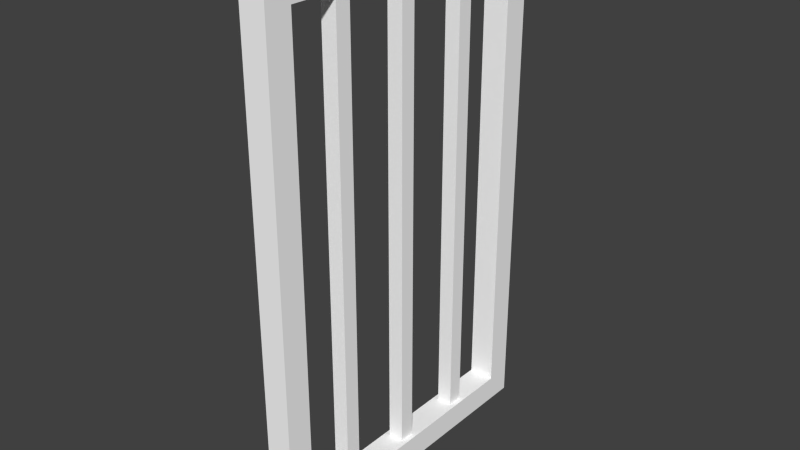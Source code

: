 # Source: Bar_door.blend  (saved by Blender 2.73.0; exported with 4.5.12 LTS)
import bpy
from mathutils import Matrix  # noqa: F401  (used for matrix-valued properties, if any)

bpy.ops.wm.read_factory_settings(use_empty=True)
scene = bpy.context.scene
scene.name = 'Scene'

# ---- collections
col_collection_1 = bpy.data.collections.new('Collection 1'); scene.collection.children.link(col_collection_1)

# ---- materials (node trees are filled in below, after node groups)
mat_material = bpy.data.materials.new('material')
mat_material.alpha_threshold = 0.0
mat_material.use_transparent_shadow = False
mat_material.diffuse_color = (1.0, 1.0, 1.0, 1.0)
mat_material.roughness = 0.5

# ---- material node trees

# ---- world
world_world = bpy.data.worlds.new('World'); scene.world = world_world
world_world.color = (0.05088, 0.05088, 0.05088)
world_world.use_sun_shadow = False
world_world.sun_shadow_jitter_overblur = 0.0
world_world.cycles.sampling_method = 'MANUAL'
world_world.cycles.sample_map_resolution = 256

# ---- meshes
me_id28 = bpy.data.meshes.new('ID28')
me_id28.from_pydata([(1.099, 35.43, 74.72), (-1.263, 35.43, 3.858), (1.099, 35.43, 3.858), (-1.263, 35.43, 74.72), (1.099, 37.8, 3.858), (1.099, 35.43, 74.72), (1.099, 35.43, 3.858), (1.099, 37.8, 74.72), (1.099, 37.8, 74.72), (-1.263, 35.43, 74.72), (-1.263, 37.8, 74.72), (1.099, 35.43, 74.72), (-1.263, 37.8, 74.72), (-1.263, 35.43, 3.858), (-1.263, 35.43, 74.72), (-1.263, 37.8, 3.858), (-1.263, 35.43, 3.858), (1.099, 37.8, 3.858), (-1.263, 37.8, 3.858), (1.099, 35.43, 3.858), (-1.263, 37.8, 74.72), (1.099, 37.8, 3.858), (-1.263, 37.8, 3.858), (1.099, 37.8, 74.72), (1.099, 23.62, 74.72), (-1.263, 23.62, 3.858), (1.099, 23.62, 3.858), (-1.263, 23.62, 74.72), (1.099, 23.62, 3.858), (-1.263, 25.98, 3.858), (-1.263, 23.62, 3.858), (1.099, 25.98, 3.858), (1.099, 25.98, 3.858), (1.099, 23.62, 74.72), (1.099, 23.62, 3.858), (1.099, 25.98, 74.72), (-1.263, 25.98, 74.72), (1.099, 23.62, 74.72), (-1.263, 23.62, 74.72), (1.099, 25.98, 74.72), (-1.263, 25.98, 74.72), (-1.263, 23.62, 3.858), (-1.263, 23.62, 74.72), (-1.263, 25.98, 3.858), (-1.263, 25.98, 74.72), (1.099, 25.98, 3.858), (-1.263, 25.98, 3.858), (1.099, 25.98, 74.72), (1.099, 11.81, 74.72), (-1.263, 11.81, 3.858), (1.099, 11.81, 3.858), (-1.263, 11.81, 74.72), (1.099, 11.81, 3.858), (-1.263, 14.17, 3.858), (-1.263, 11.81, 3.858), (1.099, 14.17, 3.858), (1.099, 14.17, 3.858), (1.099, 11.81, 74.72), (1.099, 11.81, 3.858), (1.099, 14.17, 74.72), (-1.263, 14.17, 74.72), (1.099, 11.81, 74.72), (-1.263, 11.81, 74.72), (1.099, 14.17, 74.72), (-1.263, 14.17, 74.72), (-1.263, 11.81, 3.858), (-1.263, 11.81, 74.72), (-1.263, 14.17, 3.858), (-1.263, 14.17, 74.72), (1.099, 14.17, 3.858), (-1.263, 14.17, 3.858), (1.099, 14.17, 74.72), (-2.051, 3.937, 74.72), (1.886, 3.937, 3.858), (-2.051, 3.937, 3.858), (1.886, 3.937, 74.72), (-2.051, 3.937, 3.858), (-1.263, 11.81, 3.858), (-2.051, 45.28, 3.858), (1.886, 3.937, 3.858), (1.099, 11.81, 3.858), (1.099, 14.17, 3.858), (1.099, 25.98, 3.858), (1.099, 37.8, 3.858), (1.886, 45.28, 3.858), (-1.263, 37.8, 3.858), (-1.263, 14.17, 3.858), (-1.263, 23.62, 3.858), (-1.263, 35.43, 3.858), (-1.263, 25.98, 3.858), (1.099, 35.43, 3.858), (1.099, 23.62, 3.858), (-2.051, 45.28, 74.72), (-1.263, 37.8, 74.72), (-1.263, 11.81, 74.72), (1.886, 45.28, 74.72), (1.099, 37.8, 74.72), (1.099, 35.43, 74.72), (1.099, 25.98, 74.72), (1.099, 23.62, 74.72), (1.099, 14.17, 74.72), (1.099, 11.81, 74.72), (-2.051, 3.937, 74.72), (1.886, 3.937, 74.72), (-1.263, 14.17, 74.72), (-1.263, 23.62, 74.72), (-1.263, 35.43, 74.72), (-1.263, 25.98, 74.72), (1.886, 45.28, 74.72), (-2.051, 45.28, 3.858), (1.886, 45.28, 3.858), (-2.051, 45.28, 74.72), (1.886, 0.0, -0.07901), (1.886, 3.937, 3.858), (1.886, 0.0, 78.66), (1.886, 49.21, -0.07901), (1.886, 3.937, 74.72), (1.886, 45.28, 3.858), (1.886, 45.28, 74.72), (1.886, 49.21, 78.66), (1.886, 49.21, -0.07901), (-2.051, 0.0, -0.07901), (-2.051, 49.21, -0.07901), (1.886, 0.0, -0.07901), (-2.051, 49.21, 78.66), (1.886, 49.21, -0.07901), (-2.051, 49.21, -0.07901), (1.886, 49.21, 78.66), (1.886, 0.0, 78.66), (-2.051, 49.21, 78.66), (-2.051, 0.0, 78.66), (1.886, 49.21, 78.66), (1.886, 0.0, 78.66), (-2.051, 0.0, -0.07901), (1.886, 0.0, -0.07901), (-2.051, 0.0, 78.66), (-2.051, 0.0, 78.66), (-2.051, 3.937, 74.72), (-2.051, 0.0, -0.07901), (-2.051, 49.21, 78.66), (-2.051, 45.28, 74.72), (-2.051, 45.28, 3.858), (-2.051, 3.937, 3.858), (-2.051, 49.21, -0.07901)], [], [(0, 1, 2), (1, 0, 3), (4, 5, 6), (5, 4, 7), (8, 9, 10), (9, 8, 11), (12, 13, 14), (13, 12, 15), (16, 17, 18), (17, 16, 19), (20, 21, 22), (21, 20, 23), (24, 25, 26), (25, 24, 27), (28, 29, 30), (29, 28, 31), (32, 33, 34), (33, 32, 35), (36, 37, 38), (37, 36, 39), (40, 41, 42), (41, 40, 43), (44, 45, 46), (45, 44, 47), (48, 49, 50), (49, 48, 51), (52, 53, 54), (53, 52, 55), (56, 57, 58), (57, 56, 59), (60, 61, 62), (61, 60, 63), (64, 65, 66), (65, 64, 67), (68, 69, 70), (69, 68, 71), (72, 73, 74), (73, 72, 75), (76, 77, 78), (77, 76, 79), (77, 79, 80), (80, 79, 81), (81, 79, 82), (82, 79, 83), (83, 79, 84), (78, 85, 84), (85, 78, 77), (84, 85, 83), (86, 85, 77), (85, 86, 87), (85, 87, 88), (88, 87, 89), (88, 89, 82), (88, 82, 90), (90, 82, 83), (81, 87, 86), (87, 81, 91), (91, 81, 82), (92, 93, 94), (93, 92, 95), (93, 95, 96), (96, 95, 97), (97, 95, 98), (98, 95, 99), (99, 95, 100), (100, 95, 101), (102, 94, 103), (94, 102, 92), (103, 94, 101), (103, 101, 95), (93, 104, 94), (104, 93, 105), (104, 105, 99), (104, 99, 100), (106, 105, 93), (105, 106, 107), (107, 106, 97), (107, 97, 98), (108, 109, 110), (109, 108, 111), (112, 113, 114), (113, 112, 115), (114, 113, 116), (113, 115, 117), (117, 115, 118), (116, 119, 114), (119, 116, 118), (119, 118, 115), (120, 121, 122), (121, 120, 123), (124, 125, 126), (125, 124, 127), (128, 129, 130), (129, 128, 131), (132, 133, 134), (133, 132, 135), (136, 137, 138), (137, 136, 139), (137, 139, 140), (140, 139, 141), (138, 142, 143), (142, 138, 137), (143, 142, 141), (143, 141, 139)])
_uv = me_id28.uv_layers.new(name='UVMap')
_uv.uv.foreach_set('vector', [0.9125, 0.9369, 0.8941, 0.3845, 0.9125, 0.3845, 0.8941, 0.3845, 0.9125, 0.9369, 0.8941, 0.9369, 0.5474, 0.4474, 0.529, 0.9997, 0.529, 0.4474, 0.529, 0.9997, 0.5474, 0.4474, 0.5474, 0.9997, 0.3297, 0.6522, 0.3113, 0.6337, 0.3297, 0.6337, 0.3113, 0.6337, 0.3297, 0.6522, 0.3113, 0.6522, 0.548, 0.9997, 0.5664, 0.4474, 0.5664, 0.9997, 0.5664, 0.4474, 0.548, 0.9997, 0.548, 0.4474, 0.3487, 0.6331, 0.3303, 0.6147, 0.3487, 0.6147, 0.3303, 0.6147, 0.3487, 0.6331, 0.3303, 0.6331, 0.9888, 0.9369, 0.9704, 0.3845, 0.9888, 0.3845, 0.9704, 0.3845, 0.9888, 0.9369, 0.9704, 0.9369, 0.9316, 0.9369, 0.9132, 0.3845, 0.9316, 0.3845, 0.9132, 0.3845, 0.9316, 0.9369, 0.9132, 0.9369, 0.3678, 0.6337, 0.3494, 0.6522, 0.3494, 0.6337, 0.3494, 0.6522, 0.3678, 0.6337, 0.3678, 0.6522, 0.6236, 0.4474, 0.6052, 0.9997, 0.6052, 0.4474, 0.6052, 0.9997, 0.6236, 0.4474, 0.6236, 0.9997, 0.3297, 0.6147, 0.3113, 0.6331, 0.3113, 0.6147, 0.3113, 0.6331, 0.3297, 0.6147, 0.3297, 0.6331, 0.6243, 0.9997, 0.6427, 0.4474, 0.6427, 0.9997, 0.6427, 0.4474, 0.6243, 0.9997, 0.6243, 0.4474, 0.9697, 0.9369, 0.9513, 0.3845, 0.9697, 0.3845, 0.9513, 0.3845, 0.9697, 0.9369, 0.9513, 0.9369, 0.9507, 0.9369, 0.9323, 0.3845, 0.9507, 0.3845, 0.9323, 0.3845, 0.9507, 0.9369, 0.9323, 0.9369, 0.3487, 0.6337, 0.3303, 0.6522, 0.3303, 0.6337, 0.3303, 0.6522, 0.3487, 0.6337, 0.3487, 0.6522, 0.5855, 0.4474, 0.5671, 0.9997, 0.5671, 0.4474, 0.5671, 0.9997, 0.5855, 0.4474, 0.5855, 0.9997, 0.3678, 0.6147, 0.3494, 0.6331, 0.3494, 0.6147, 0.3494, 0.6331, 0.3678, 0.6147, 0.3678, 0.6331, 0.5862, 0.9997, 0.6046, 0.4474, 0.6046, 0.9997, 0.6046, 0.4474, 0.5862, 0.9997, 0.5862, 0.4474, 0.5283, 0.9997, 0.5099, 0.4474, 0.5283, 0.4474, 0.5099, 0.4474, 0.5283, 0.9997, 0.5099, 0.9997, 0.4779, 0.9369, 0.4472, 0.3845, 0.4779, 0.3845, 0.4472, 0.3845, 0.4779, 0.9369, 0.4472, 0.9369, 0.000326, 0.6865, 0.05921, 0.6815, 0.3125, 0.6914, 0.05921, 0.6815, 0.000326, 0.6865, 0.0007932, 0.6573, 0.05921, 0.6815, 0.0007932, 0.6573, 0.05965, 0.6633, 0.05965, 0.6633, 0.0007932, 0.6573, 0.07823, 0.6634, 0.07823, 0.6634, 0.0007932, 0.6573, 0.1661, 0.6636, 0.1661, 0.6636, 0.0007932, 0.6573, 0.2525, 0.6634, 0.2525, 0.6634, 0.0007932, 0.6573, 0.3133, 0.6573, 0.3125, 0.6914, 0.2508, 0.6843, 0.3133, 0.6573, 0.2508, 0.6843, 0.3125, 0.6914, 0.05921, 0.6815, 0.3133, 0.6573, 0.2508, 0.6843, 0.2525, 0.6634, 0.07829, 0.6814, 0.2508, 0.6843, 0.05921, 0.6815, 0.2508, 0.6843, 0.07829, 0.6814, 0.1448, 0.6812, 0.2508, 0.6843, 0.1448, 0.6812, 0.2224, 0.6829, 0.2224, 0.6829, 0.1448, 0.6812, 0.1674, 0.6812, 0.2224, 0.6829, 0.1674, 0.6812, 0.1661, 0.6636, 0.2224, 0.6829, 0.1661, 0.6636, 0.2233, 0.664, 0.2233, 0.664, 0.1661, 0.6636, 0.2525, 0.6634, 0.07823, 0.6634, 0.1448, 0.6812, 0.07829, 0.6814, 0.1448, 0.6812, 0.07823, 0.6634, 0.1436, 0.664, 0.1436, 0.664, 0.07823, 0.6634, 0.1661, 0.6636, 0.3106, 0.6147, 0.2662, 0.6198, 0.07276, 0.6208, 0.2662, 0.6198, 0.3106, 0.6147, 0.31, 0.6365, 0.2662, 0.6198, 0.31, 0.6365, 0.2667, 0.6342, 0.2667, 0.6342, 0.31, 0.6365, 0.2522, 0.635, 0.2522, 0.635, 0.31, 0.6365, 0.2033, 0.6376, 0.2033, 0.6376, 0.31, 0.6365, 0.1814, 0.639, 0.1814, 0.639, 0.31, 0.6365, 0.1027, 0.6438, 0.1027, 0.6438, 0.31, 0.6365, 0.07252, 0.6458, 0.000326, 0.6147, 0.07276, 0.6208, 0.0003546, 0.6567, 0.07276, 0.6208, 0.000326, 0.6147, 0.3106, 0.6147, 0.0003546, 0.6567, 0.07276, 0.6208, 0.07252, 0.6458, 0.0003546, 0.6567, 0.07252, 0.6458, 0.31, 0.6365, 0.2662, 0.6198, 0.1024, 0.6212, 0.07276, 0.6208, 0.1024, 0.6212, 0.2662, 0.6198, 0.1817, 0.622, 0.1024, 0.6212, 0.1817, 0.622, 0.1814, 0.639, 0.1024, 0.6212, 0.1814, 0.639, 0.1027, 0.6438, 0.2503, 0.6206, 0.1817, 0.622, 0.2662, 0.6198, 0.1817, 0.622, 0.2503, 0.6206, 0.203, 0.622, 0.203, 0.622, 0.2503, 0.6206, 0.2522, 0.635, 0.203, 0.622, 0.2522, 0.635, 0.2033, 0.6376, 0.5092, 0.9369, 0.4786, 0.3845, 0.5092, 0.3845, 0.4786, 0.3845, 0.5092, 0.9369, 0.4786, 0.9369, 0.000326, 0.000326, 0.03101, 0.03101, 0.0003274, 0.614, 0.03101, 0.03101, 0.000326, 0.000326, 0.3839, 0.000326, 0.0003274, 0.614, 0.03101, 0.03101, 0.03101, 0.5833, 0.03101, 0.03101, 0.3839, 0.000326, 0.3532, 0.03101, 0.3532, 0.03101, 0.3839, 0.000326, 0.3532, 0.5833, 0.03101, 0.5833, 0.3839, 0.614, 0.0003274, 0.614, 0.3839, 0.614, 0.03101, 0.5833, 0.3532, 0.5833, 0.3839, 0.614, 0.3532, 0.5833, 0.3839, 0.000326, 0.8935, 0.4154, 0.5099, 0.3845, 0.8935, 0.3847, 0.5099, 0.3845, 0.8935, 0.4154, 0.5099, 0.4152, 0.4466, 0.9982, 0.4159, 0.3845, 0.4466, 0.3845, 0.4159, 0.3845, 0.4466, 0.9982, 0.4159, 0.9982, 0.5099, 0.416, 0.8935, 0.4467, 0.5099, 0.4467, 0.8935, 0.4467, 0.5099, 0.416, 0.8935, 0.416, 0.4152, 0.9982, 0.3845, 0.3845, 0.4152, 0.3845, 0.3845, 0.3845, 0.4152, 0.9982, 0.3845, 0.9982, 0.9983, 0.000326, 0.9676, 0.03101, 0.3845, 0.0003261, 0.9676, 0.03101, 0.9983, 0.000326, 0.9983, 0.3839, 0.9676, 0.03101, 0.9983, 0.3839, 0.9676, 0.3532, 0.9676, 0.3532, 0.9983, 0.3839, 0.4152, 0.3532, 0.3845, 0.0003261, 0.4152, 0.03101, 0.3845, 0.3839, 0.4152, 0.03101, 0.3845, 0.0003261, 0.9676, 0.03101, 0.3845, 0.3839, 0.4152, 0.03101, 0.4152, 0.3532, 0.3845, 0.3839, 0.4152, 0.3532, 0.9983, 0.3839])
me_id28.materials.append(mat_material)
me_id28.use_remesh_preserve_volume = False
me_id28.use_remesh_preserve_attributes = False
me_id28.use_mirror_vertex_groups = False
me_id28.update()

# ---- objects
ob_sketchup_004 = bpy.data.objects.new('SketchUp.004', me_id28)

# ---- transforms, parenting, visibility, modifiers, constraints
ob_sketchup_004.location = (0.0, 0.0, 0.0)
ob_sketchup_004.scale = (0.0254, 0.0254, 0.0254)
ob_sketchup_004.lineart.crease_threshold = 0.0

# ---- collection membership
col_collection_1.objects.link(ob_sketchup_004)

# ---- scene / render settings (as saved in the file)
scene.frame_start = 1; scene.frame_end = 250; scene.frame_set(1)
scene.render.engine = 'BLENDER_EEVEE_NEXT'
scene.render.resolution_percentage = 50
scene.render.dither_intensity = 0.0
scene.cycles.use_denoising = False
scene.cycles.samples = 10
scene.cycles.sampling_pattern = 'TABULATED_SOBOL'
scene.cycles.light_sampling_threshold = 0.0
scene.cycles.use_adaptive_sampling = False
scene.cycles.use_light_tree = False
scene.cycles.blur_glossy = 0.0
scene.cycles.pixel_filter_type = 'GAUSSIAN'
scene.cycles.sample_clamp_indirect = 0.0
scene.view_settings.view_transform = 'Standard'
bpy.context.view_layer.update()

# ---- added for rendering (the .blend has no active camera and no usable light): camera, sun
cam_auto = bpy.data.cameras.new('AutoCamera')
cam_auto.lens = 50.0
cam_auto.sensor_width = 36.0
cam_auto.clip_end = 1000.0
ob_auto_camera = bpy.data.objects.new('AutoCamera', cam_auto)
scene.collection.objects.link(ob_auto_camera)
ob_auto_camera.location = (2.18201, -1.99592, 2.74527)
ob_auto_camera.rotation_euler = (1.09748, -7.21219e-08, 0.694738)
scene.camera = ob_auto_camera
light_auto_sun = bpy.data.lights.new('AutoSun', 'SUN')
light_auto_sun.energy = 3.0
light_auto_sun.angle = 0.0523599
ob_auto_sun = bpy.data.objects.new('AutoSun', light_auto_sun)
scene.collection.objects.link(ob_auto_sun)
ob_auto_sun.rotation_euler = (0.872665, 0.174533, 0.523599)
bpy.context.view_layer.update()
